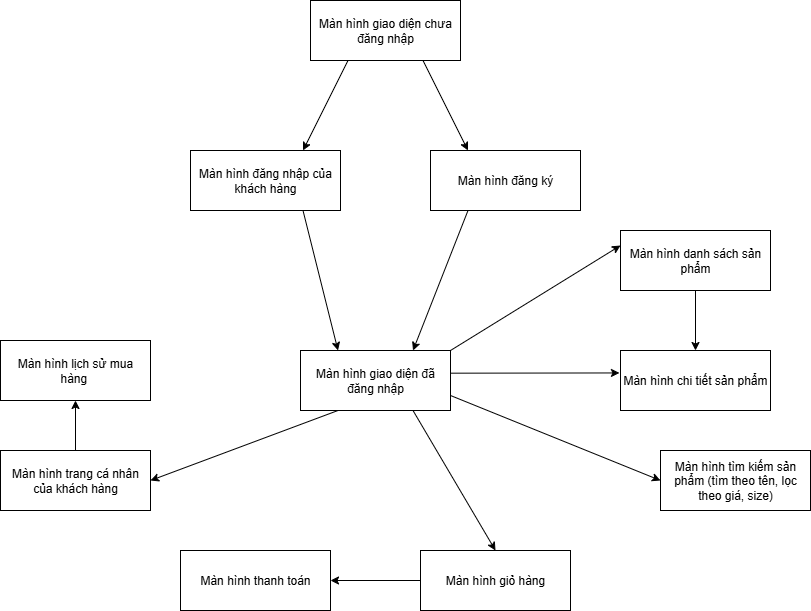

The diagram above was exported from draw.io. Its source (the exported page's mxGraphModel, read from the mxfile embedded in the PNG):
<mxGraphModel dx="2605" dy="1318" grid="1" gridSize="10" guides="1" tooltips="1" connect="1" arrows="1" fold="1" page="1" pageScale="1" pageWidth="2339" pageHeight="3300" math="0" shadow="0">
  <root>
    <mxCell id="0" />
    <mxCell id="1" parent="0" />
    <mxCell id="yNMQRSAWx2UxMMl3uf-G-1" value="Màn hình giao diện đã đăng nhập" style="rounded=0;whiteSpace=wrap;html=1;" vertex="1" parent="1">
      <mxGeometry x="2100" y="430" width="150" height="60" as="geometry" />
    </mxCell>
    <mxCell id="yNMQRSAWx2UxMMl3uf-G-2" value="Màn hình đăng nhập của khách hàng" style="rounded=0;whiteSpace=wrap;html=1;" vertex="1" parent="1">
      <mxGeometry x="1990" y="230" width="150" height="60" as="geometry" />
    </mxCell>
    <mxCell id="yNMQRSAWx2UxMMl3uf-G-3" value="Màn hình đăng ký" style="rounded=0;whiteSpace=wrap;html=1;" vertex="1" parent="1">
      <mxGeometry x="2230" y="230" width="150" height="60" as="geometry" />
    </mxCell>
    <mxCell id="yNMQRSAWx2UxMMl3uf-G-4" value="Màn hình chi tiết sản phẩm" style="rounded=0;whiteSpace=wrap;html=1;" vertex="1" parent="1">
      <mxGeometry x="2420" y="430" width="150" height="60" as="geometry" />
    </mxCell>
    <mxCell id="yNMQRSAWx2UxMMl3uf-G-5" value="Màn hình danh sách sản phẩm" style="rounded=0;whiteSpace=wrap;html=1;" vertex="1" parent="1">
      <mxGeometry x="2420" y="310" width="150" height="60" as="geometry" />
    </mxCell>
    <mxCell id="yNMQRSAWx2UxMMl3uf-G-6" value="Màn hình tìm kiếm sản phẩm (tìm theo tên, lọc theo giá, size)" style="rounded=0;whiteSpace=wrap;html=1;" vertex="1" parent="1">
      <mxGeometry x="2460" y="530" width="150" height="60" as="geometry" />
    </mxCell>
    <mxCell id="yNMQRSAWx2UxMMl3uf-G-7" value="Màn hình giỏ hàng" style="rounded=0;whiteSpace=wrap;html=1;" vertex="1" parent="1">
      <mxGeometry x="2220" y="630" width="150" height="60" as="geometry" />
    </mxCell>
    <mxCell id="yNMQRSAWx2UxMMl3uf-G-8" value="Màn hình thanh toán" style="rounded=0;whiteSpace=wrap;html=1;" vertex="1" parent="1">
      <mxGeometry x="1980" y="630" width="150" height="60" as="geometry" />
    </mxCell>
    <mxCell id="yNMQRSAWx2UxMMl3uf-G-9" value="Màn hình trang cá nhân của khách hàng" style="rounded=0;whiteSpace=wrap;html=1;" vertex="1" parent="1">
      <mxGeometry x="1800" y="530" width="150" height="60" as="geometry" />
    </mxCell>
    <mxCell id="yNMQRSAWx2UxMMl3uf-G-10" value="Màn hình lịch sử mua hàng&amp;nbsp;" style="rounded=0;whiteSpace=wrap;html=1;" vertex="1" parent="1">
      <mxGeometry x="1800" y="420" width="150" height="60" as="geometry" />
    </mxCell>
    <mxCell id="yNMQRSAWx2UxMMl3uf-G-11" value="Màn hình giao diện chưa đăng nhập" style="rounded=0;whiteSpace=wrap;html=1;" vertex="1" parent="1">
      <mxGeometry x="2110" y="80" width="150" height="60" as="geometry" />
    </mxCell>
    <mxCell id="yNMQRSAWx2UxMMl3uf-G-12" value="" style="endArrow=classic;html=1;rounded=0;exitX=0.25;exitY=1;exitDx=0;exitDy=0;entryX=0.75;entryY=0;entryDx=0;entryDy=0;" edge="1" parent="1" source="yNMQRSAWx2UxMMl3uf-G-11" target="yNMQRSAWx2UxMMl3uf-G-2">
      <mxGeometry width="50" height="50" relative="1" as="geometry">
        <mxPoint x="2150" y="280" as="sourcePoint" />
        <mxPoint x="2065" y="180" as="targetPoint" />
      </mxGeometry>
    </mxCell>
    <mxCell id="yNMQRSAWx2UxMMl3uf-G-13" value="" style="endArrow=classic;html=1;rounded=0;exitX=0.75;exitY=1;exitDx=0;exitDy=0;entryX=0.25;entryY=0;entryDx=0;entryDy=0;" edge="1" parent="1" source="yNMQRSAWx2UxMMl3uf-G-2" target="yNMQRSAWx2UxMMl3uf-G-1">
      <mxGeometry width="50" height="50" relative="1" as="geometry">
        <mxPoint x="2125" y="320" as="sourcePoint" />
        <mxPoint x="2080" y="410" as="targetPoint" />
      </mxGeometry>
    </mxCell>
    <mxCell id="yNMQRSAWx2UxMMl3uf-G-14" value="" style="endArrow=classic;html=1;rounded=0;exitX=0.75;exitY=1;exitDx=0;exitDy=0;entryX=0.25;entryY=0;entryDx=0;entryDy=0;" edge="1" parent="1" source="yNMQRSAWx2UxMMl3uf-G-11" target="yNMQRSAWx2UxMMl3uf-G-3">
      <mxGeometry width="50" height="50" relative="1" as="geometry">
        <mxPoint x="2150" y="280" as="sourcePoint" />
        <mxPoint x="2200" y="230" as="targetPoint" />
      </mxGeometry>
    </mxCell>
    <mxCell id="yNMQRSAWx2UxMMl3uf-G-15" value="" style="endArrow=classic;html=1;rounded=0;exitX=0.25;exitY=1;exitDx=0;exitDy=0;entryX=0.75;entryY=0;entryDx=0;entryDy=0;" edge="1" parent="1" source="yNMQRSAWx2UxMMl3uf-G-3" target="yNMQRSAWx2UxMMl3uf-G-1">
      <mxGeometry width="50" height="50" relative="1" as="geometry">
        <mxPoint x="2200" y="280" as="sourcePoint" />
        <mxPoint x="2200" y="230" as="targetPoint" />
      </mxGeometry>
    </mxCell>
    <mxCell id="yNMQRSAWx2UxMMl3uf-G-16" value="" style="endArrow=classic;html=1;rounded=0;entryX=0;entryY=0.25;entryDx=0;entryDy=0;exitX=1;exitY=0;exitDx=0;exitDy=0;" edge="1" parent="1" source="yNMQRSAWx2UxMMl3uf-G-1" target="yNMQRSAWx2UxMMl3uf-G-5">
      <mxGeometry width="50" height="50" relative="1" as="geometry">
        <mxPoint x="2150" y="480" as="sourcePoint" />
        <mxPoint x="2200" y="430" as="targetPoint" />
      </mxGeometry>
    </mxCell>
    <mxCell id="yNMQRSAWx2UxMMl3uf-G-17" value="" style="endArrow=classic;html=1;rounded=0;exitX=0.998;exitY=0.378;exitDx=0;exitDy=0;exitPerimeter=0;entryX=-0.007;entryY=0.374;entryDx=0;entryDy=0;entryPerimeter=0;" edge="1" parent="1" source="yNMQRSAWx2UxMMl3uf-G-1" target="yNMQRSAWx2UxMMl3uf-G-4">
      <mxGeometry width="50" height="50" relative="1" as="geometry">
        <mxPoint x="2320" y="490" as="sourcePoint" />
        <mxPoint x="2370" y="440" as="targetPoint" />
      </mxGeometry>
    </mxCell>
    <mxCell id="yNMQRSAWx2UxMMl3uf-G-18" value="" style="endArrow=classic;html=1;rounded=0;exitX=0.5;exitY=1;exitDx=0;exitDy=0;entryX=0.5;entryY=0;entryDx=0;entryDy=0;" edge="1" parent="1" source="yNMQRSAWx2UxMMl3uf-G-5" target="yNMQRSAWx2UxMMl3uf-G-4">
      <mxGeometry width="50" height="50" relative="1" as="geometry">
        <mxPoint x="2390" y="410" as="sourcePoint" />
        <mxPoint x="2440" y="360" as="targetPoint" />
      </mxGeometry>
    </mxCell>
    <mxCell id="yNMQRSAWx2UxMMl3uf-G-19" value="" style="endArrow=classic;html=1;rounded=0;exitX=1;exitY=0.75;exitDx=0;exitDy=0;entryX=0;entryY=0.5;entryDx=0;entryDy=0;" edge="1" parent="1" source="yNMQRSAWx2UxMMl3uf-G-1" target="yNMQRSAWx2UxMMl3uf-G-6">
      <mxGeometry width="50" height="50" relative="1" as="geometry">
        <mxPoint x="2290" y="430" as="sourcePoint" />
        <mxPoint x="2340" y="380" as="targetPoint" />
      </mxGeometry>
    </mxCell>
    <mxCell id="yNMQRSAWx2UxMMl3uf-G-20" value="" style="endArrow=classic;html=1;rounded=0;exitX=0.75;exitY=1;exitDx=0;exitDy=0;entryX=0.5;entryY=0;entryDx=0;entryDy=0;" edge="1" parent="1" source="yNMQRSAWx2UxMMl3uf-G-1" target="yNMQRSAWx2UxMMl3uf-G-7">
      <mxGeometry width="50" height="50" relative="1" as="geometry">
        <mxPoint x="2220" y="590" as="sourcePoint" />
        <mxPoint x="2270" y="540" as="targetPoint" />
      </mxGeometry>
    </mxCell>
    <mxCell id="yNMQRSAWx2UxMMl3uf-G-21" value="" style="endArrow=classic;html=1;rounded=0;exitX=0;exitY=0.5;exitDx=0;exitDy=0;entryX=1;entryY=0.5;entryDx=0;entryDy=0;" edge="1" parent="1" source="yNMQRSAWx2UxMMl3uf-G-7" target="yNMQRSAWx2UxMMl3uf-G-8">
      <mxGeometry width="50" height="50" relative="1" as="geometry">
        <mxPoint x="2070" y="590" as="sourcePoint" />
        <mxPoint x="2120" y="540" as="targetPoint" />
      </mxGeometry>
    </mxCell>
    <mxCell id="yNMQRSAWx2UxMMl3uf-G-22" value="" style="endArrow=classic;html=1;rounded=0;exitX=0.25;exitY=1;exitDx=0;exitDy=0;entryX=1;entryY=0.5;entryDx=0;entryDy=0;" edge="1" parent="1" source="yNMQRSAWx2UxMMl3uf-G-1" target="yNMQRSAWx2UxMMl3uf-G-9">
      <mxGeometry width="50" height="50" relative="1" as="geometry">
        <mxPoint x="2070" y="590" as="sourcePoint" />
        <mxPoint x="2120" y="540" as="targetPoint" />
      </mxGeometry>
    </mxCell>
    <mxCell id="yNMQRSAWx2UxMMl3uf-G-23" value="" style="endArrow=classic;html=1;rounded=0;exitX=0.5;exitY=0;exitDx=0;exitDy=0;entryX=0.5;entryY=1;entryDx=0;entryDy=0;" edge="1" parent="1" source="yNMQRSAWx2UxMMl3uf-G-9" target="yNMQRSAWx2UxMMl3uf-G-10">
      <mxGeometry width="50" height="50" relative="1" as="geometry">
        <mxPoint x="2070" y="590" as="sourcePoint" />
        <mxPoint x="2120" y="540" as="targetPoint" />
      </mxGeometry>
    </mxCell>
  </root>
</mxGraphModel>